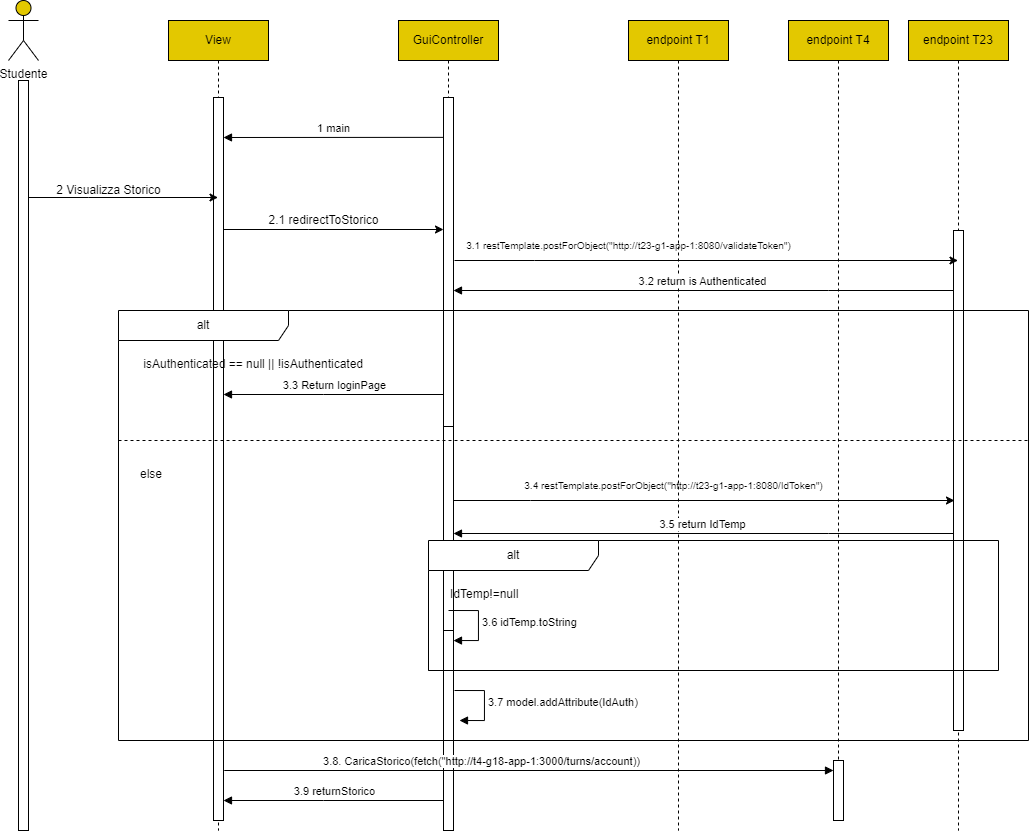

The diagram above was exported from draw.io. Its source (the exported page's mxGraphModel, read from the mxfile embedded in the PNG):
<mxGraphModel dx="1171" dy="471" grid="1" gridSize="10" guides="1" tooltips="1" connect="1" arrows="1" fold="1" page="1" pageScale="1" pageWidth="850" pageHeight="1100" math="0" shadow="0">
  <root>
    <mxCell id="0" />
    <mxCell id="1" parent="0" />
    <mxCell id="aM9ryv3xv72pqoxQDRHE-1" value="View" style="shape=umlLifeline;perimeter=lifelinePerimeter;whiteSpace=wrap;html=1;container=0;dropTarget=0;collapsible=0;recursiveResize=0;outlineConnect=0;portConstraint=eastwest;newEdgeStyle={&quot;edgeStyle&quot;:&quot;elbowEdgeStyle&quot;,&quot;elbow&quot;:&quot;vertical&quot;,&quot;curved&quot;:0,&quot;rounded&quot;:0};fillColor=#E3C800;" parent="1" vertex="1">
      <mxGeometry x="170" y="40" width="100" height="810" as="geometry" />
    </mxCell>
    <mxCell id="mfYpiMQJ6DUfMsarqYMg-54" value="" style="html=1;points=[];perimeter=orthogonalPerimeter;outlineConnect=0;targetShapes=umlLifeline;portConstraint=eastwest;newEdgeStyle={&quot;edgeStyle&quot;:&quot;elbowEdgeStyle&quot;,&quot;elbow&quot;:&quot;vertical&quot;,&quot;curved&quot;:0,&quot;rounded&quot;:0};" parent="aM9ryv3xv72pqoxQDRHE-1" vertex="1">
      <mxGeometry x="45" y="77" width="10" height="723" as="geometry" />
    </mxCell>
    <mxCell id="aM9ryv3xv72pqoxQDRHE-5" value="GuiController" style="shape=umlLifeline;perimeter=lifelinePerimeter;whiteSpace=wrap;html=1;container=0;dropTarget=0;collapsible=0;recursiveResize=0;outlineConnect=0;portConstraint=eastwest;newEdgeStyle={&quot;edgeStyle&quot;:&quot;elbowEdgeStyle&quot;,&quot;elbow&quot;:&quot;vertical&quot;,&quot;curved&quot;:0,&quot;rounded&quot;:0};fillColor=#E3C800;" parent="1" vertex="1">
      <mxGeometry x="400" y="40" width="100" height="810" as="geometry" />
    </mxCell>
    <mxCell id="FxKCbMZ_xO4sEJ_9_EgB-5" value="" style="html=1;points=[];perimeter=orthogonalPerimeter;outlineConnect=0;targetShapes=umlLifeline;portConstraint=eastwest;newEdgeStyle={&quot;edgeStyle&quot;:&quot;elbowEdgeStyle&quot;,&quot;elbow&quot;:&quot;vertical&quot;,&quot;curved&quot;:0,&quot;rounded&quot;:0};" parent="aM9ryv3xv72pqoxQDRHE-5" vertex="1">
      <mxGeometry x="45" y="77" width="10" height="453" as="geometry" />
    </mxCell>
    <mxCell id="mfYpiMQJ6DUfMsarqYMg-1" value="Studente" style="shape=umlActor;verticalLabelPosition=bottom;verticalAlign=top;html=1;outlineConnect=0;fillColor=#e3c800;strokeColor=#000000;fontColor=#000000;fillStyle=solid;" parent="1" vertex="1">
      <mxGeometry x="10" y="20" width="30" height="60" as="geometry" />
    </mxCell>
    <mxCell id="mfYpiMQJ6DUfMsarqYMg-3" value="" style="html=1;points=[[0,0,0,0,5],[0,1,0,0,-5],[1,0,0,0,5],[1,1,0,0,-5]];perimeter=orthogonalPerimeter;outlineConnect=0;targetShapes=umlLifeline;portConstraint=eastwest;newEdgeStyle={&quot;curved&quot;:0,&quot;rounded&quot;:0};" parent="1" vertex="1">
      <mxGeometry x="20" y="100" width="10" height="750" as="geometry" />
    </mxCell>
    <mxCell id="mfYpiMQJ6DUfMsarqYMg-8" value="endpoint T23" style="shape=umlLifeline;perimeter=lifelinePerimeter;whiteSpace=wrap;html=1;container=0;dropTarget=0;collapsible=0;recursiveResize=0;outlineConnect=0;portConstraint=eastwest;newEdgeStyle={&quot;edgeStyle&quot;:&quot;elbowEdgeStyle&quot;,&quot;elbow&quot;:&quot;vertical&quot;,&quot;curved&quot;:0,&quot;rounded&quot;:0};fillColor=#E3C800;" parent="1" vertex="1">
      <mxGeometry x="910" y="40" width="100" height="810" as="geometry" />
    </mxCell>
    <mxCell id="uM8LNL1FnF31tdE8IStf-9" value="" style="html=1;points=[];perimeter=orthogonalPerimeter;outlineConnect=0;targetShapes=umlLifeline;portConstraint=eastwest;newEdgeStyle={&quot;edgeStyle&quot;:&quot;elbowEdgeStyle&quot;,&quot;elbow&quot;:&quot;vertical&quot;,&quot;curved&quot;:0,&quot;rounded&quot;:0};" parent="mfYpiMQJ6DUfMsarqYMg-8" vertex="1">
      <mxGeometry x="45" y="210" width="10" height="500" as="geometry" />
    </mxCell>
    <mxCell id="mfYpiMQJ6DUfMsarqYMg-36" value="endpoint T1" style="shape=umlLifeline;perimeter=lifelinePerimeter;whiteSpace=wrap;html=1;container=0;dropTarget=0;collapsible=0;recursiveResize=0;outlineConnect=0;portConstraint=eastwest;newEdgeStyle={&quot;edgeStyle&quot;:&quot;elbowEdgeStyle&quot;,&quot;elbow&quot;:&quot;vertical&quot;,&quot;curved&quot;:0,&quot;rounded&quot;:0};fillColor=#E3C800;" parent="1" vertex="1">
      <mxGeometry x="630" y="40" width="100" height="810" as="geometry" />
    </mxCell>
    <mxCell id="mfYpiMQJ6DUfMsarqYMg-55" value="1 main" style="html=1;verticalAlign=bottom;endArrow=block;edgeStyle=elbowEdgeStyle;elbow=vertical;curved=0;rounded=0;exitX=0.5;exitY=0.088;exitDx=0;exitDy=0;exitPerimeter=0;" parent="1" target="mfYpiMQJ6DUfMsarqYMg-54" edge="1">
      <mxGeometry relative="1" as="geometry">
        <mxPoint x="445" y="156.864" as="sourcePoint" />
        <Array as="points">
          <mxPoint x="320" y="157" />
          <mxPoint x="320" y="137" />
        </Array>
        <mxPoint x="220" y="157.00000000000003" as="targetPoint" />
      </mxGeometry>
    </mxCell>
    <mxCell id="fD9bTbRtfAjrjJIHM_T6-1" value="" style="endArrow=classic;html=1;rounded=0;fontFamily=Helvetica;fontSize=12;fontColor=default;" parent="1" edge="1">
      <mxGeometry width="50" height="50" relative="1" as="geometry">
        <mxPoint x="29.999999999999886" y="217" as="sourcePoint" />
        <mxPoint x="219.5" y="217" as="targetPoint" />
        <Array as="points">
          <mxPoint x="90" y="217" />
        </Array>
      </mxGeometry>
    </mxCell>
    <mxCell id="fD9bTbRtfAjrjJIHM_T6-2" value="2 Visualizza Storico" style="text;html=1;align=center;verticalAlign=middle;resizable=0;points=[];autosize=1;strokeColor=none;fillColor=none;fontSize=12;fontFamily=Helvetica;fontColor=default;" parent="1" vertex="1">
      <mxGeometry x="45" y="195" width="130" height="30" as="geometry" />
    </mxCell>
    <mxCell id="fD9bTbRtfAjrjJIHM_T6-3" value="" style="endArrow=classic;html=1;rounded=0;fontFamily=Helvetica;fontSize=12;fontColor=default;" parent="1" target="FxKCbMZ_xO4sEJ_9_EgB-5" edge="1">
      <mxGeometry width="50" height="50" relative="1" as="geometry">
        <mxPoint x="225" y="249" as="sourcePoint" />
        <mxPoint x="440" y="249" as="targetPoint" />
        <Array as="points">
          <mxPoint x="310" y="249" />
        </Array>
      </mxGeometry>
    </mxCell>
    <mxCell id="fD9bTbRtfAjrjJIHM_T6-4" value="2.1 redirectToStorico" style="text;html=1;align=center;verticalAlign=middle;resizable=0;points=[];autosize=1;strokeColor=none;fillColor=none;fontSize=12;fontFamily=Helvetica;fontColor=default;" parent="1" vertex="1">
      <mxGeometry x="260" y="225" width="130" height="30" as="geometry" />
    </mxCell>
    <mxCell id="mfYpiMQJ6DUfMsarqYMg-42" value="" style="html=1;points=[];perimeter=orthogonalPerimeter;outlineConnect=0;targetShapes=umlLifeline;portConstraint=eastwest;newEdgeStyle={&quot;edgeStyle&quot;:&quot;elbowEdgeStyle&quot;,&quot;elbow&quot;:&quot;vertical&quot;,&quot;curved&quot;:0,&quot;rounded&quot;:0};" parent="1" vertex="1">
      <mxGeometry x="445" y="446" width="10" height="404" as="geometry" />
    </mxCell>
    <mxCell id="0lZzeBztU4Gq8_4uyyhQ-4" value="endpoint T4" style="shape=umlLifeline;perimeter=lifelinePerimeter;whiteSpace=wrap;html=1;container=0;dropTarget=0;collapsible=0;recursiveResize=0;outlineConnect=0;portConstraint=eastwest;newEdgeStyle={&quot;edgeStyle&quot;:&quot;elbowEdgeStyle&quot;,&quot;elbow&quot;:&quot;vertical&quot;,&quot;curved&quot;:0,&quot;rounded&quot;:0};fillColor=#E3C800;" parent="1" vertex="1">
      <mxGeometry x="790" y="40" width="100" height="800" as="geometry" />
    </mxCell>
    <mxCell id="uM8LNL1FnF31tdE8IStf-40" value="" style="html=1;points=[];perimeter=orthogonalPerimeter;outlineConnect=0;targetShapes=umlLifeline;portConstraint=eastwest;newEdgeStyle={&quot;edgeStyle&quot;:&quot;elbowEdgeStyle&quot;,&quot;elbow&quot;:&quot;vertical&quot;,&quot;curved&quot;:0,&quot;rounded&quot;:0};" parent="0lZzeBztU4Gq8_4uyyhQ-4" vertex="1">
      <mxGeometry x="45" y="740" width="10" height="60" as="geometry" />
    </mxCell>
    <mxCell id="uM8LNL1FnF31tdE8IStf-3" value="alt" style="shape=umlFrame;whiteSpace=wrap;html=1;pointerEvents=0;recursiveResize=0;container=1;collapsible=0;width=170;" parent="1" vertex="1">
      <mxGeometry x="120" y="330" width="910" height="430" as="geometry" />
    </mxCell>
    <mxCell id="uM8LNL1FnF31tdE8IStf-4" value="&amp;nbsp;isAuthenticated == null || !isAuthenticated" style="text;html=1;" parent="uM8LNL1FnF31tdE8IStf-3" vertex="1">
      <mxGeometry width="100" height="20" relative="1" as="geometry">
        <mxPoint x="20" y="40" as="offset" />
      </mxGeometry>
    </mxCell>
    <mxCell id="uM8LNL1FnF31tdE8IStf-5" value="else" style="line;strokeWidth=1;dashed=1;labelPosition=center;verticalLabelPosition=bottom;align=left;verticalAlign=top;spacingLeft=20;spacingTop=15;html=1;whiteSpace=wrap;" parent="uM8LNL1FnF31tdE8IStf-3" vertex="1">
      <mxGeometry y="125" width="910" height="10" as="geometry" />
    </mxCell>
    <mxCell id="FxKCbMZ_xO4sEJ_9_EgB-1" value="3.3 Return loginPage" style="html=1;verticalAlign=bottom;endArrow=block;edgeStyle=elbowEdgeStyle;elbow=vertical;curved=0;rounded=0;" parent="uM8LNL1FnF31tdE8IStf-3" edge="1">
      <mxGeometry relative="1" as="geometry">
        <mxPoint x="324.9999999999998" y="84" as="sourcePoint" />
        <Array as="points">
          <mxPoint x="205" y="84" />
          <mxPoint x="205" y="64" />
        </Array>
        <mxPoint x="105" y="84" as="targetPoint" />
      </mxGeometry>
    </mxCell>
    <mxCell id="uM8LNL1FnF31tdE8IStf-17" value="" style="endArrow=classic;html=1;rounded=0;fontFamily=Helvetica;fontSize=12;fontColor=default;" parent="uM8LNL1FnF31tdE8IStf-3" source="mfYpiMQJ6DUfMsarqYMg-42" edge="1">
      <mxGeometry width="50" height="50" relative="1" as="geometry">
        <mxPoint x="331.9999999999998" y="190" as="sourcePoint" />
        <mxPoint x="836" y="190" as="targetPoint" />
        <Array as="points">
          <mxPoint x="412" y="190" />
        </Array>
      </mxGeometry>
    </mxCell>
    <mxCell id="uM8LNL1FnF31tdE8IStf-18" value="&lt;font style=&quot;font-size: 10px;&quot;&gt;3.4 restTemplate.postForObject(&quot;http://t23-g1-app-1:8080/IdToken&quot;)&lt;/font&gt;" style="text;html=1;align=center;verticalAlign=middle;resizable=0;points=[];autosize=1;strokeColor=none;fillColor=none;fontSize=12;fontFamily=Helvetica;fontColor=default;" parent="uM8LNL1FnF31tdE8IStf-3" vertex="1">
      <mxGeometry x="395" y="160" width="320" height="30" as="geometry" />
    </mxCell>
    <mxCell id="uM8LNL1FnF31tdE8IStf-19" value="3.5 return IdTemp" style="html=1;verticalAlign=bottom;endArrow=block;edgeStyle=elbowEdgeStyle;elbow=vertical;curved=0;rounded=0;" parent="uM8LNL1FnF31tdE8IStf-3" edge="1">
      <mxGeometry relative="1" as="geometry">
        <mxPoint x="835" y="223" as="sourcePoint" />
        <Array as="points">
          <mxPoint x="710" y="223" />
          <mxPoint x="575" y="203.14" />
        </Array>
        <mxPoint x="335" y="223" as="targetPoint" />
      </mxGeometry>
    </mxCell>
    <mxCell id="uM8LNL1FnF31tdE8IStf-33" value="3.7 model.addAttribute(IdAuth)" style="html=1;align=left;spacingLeft=2;endArrow=block;rounded=0;edgeStyle=orthogonalEdgeStyle;curved=0;rounded=0;" parent="uM8LNL1FnF31tdE8IStf-3" edge="1">
      <mxGeometry relative="1" as="geometry">
        <mxPoint x="336" y="380" as="sourcePoint" />
        <Array as="points">
          <mxPoint x="366" y="410" />
        </Array>
        <mxPoint x="341" y="410" as="targetPoint" />
      </mxGeometry>
    </mxCell>
    <mxCell id="FxKCbMZ_xO4sEJ_9_EgB-6" value="" style="endArrow=classic;html=1;rounded=0;fontFamily=Helvetica;fontSize=12;fontColor=default;" parent="1" target="mfYpiMQJ6DUfMsarqYMg-8" edge="1">
      <mxGeometry width="50" height="50" relative="1" as="geometry">
        <mxPoint x="455.9999999999998" y="280" as="sourcePoint" />
        <mxPoint x="836" y="280" as="targetPoint" />
        <Array as="points">
          <mxPoint x="536" y="280" />
        </Array>
      </mxGeometry>
    </mxCell>
    <mxCell id="FxKCbMZ_xO4sEJ_9_EgB-7" value="&lt;font style=&quot;font-size: 10px;&quot;&gt;3.1 restTemplate.postForObject(&quot;http://t23-g1-app-1:8080/validateToken&quot;)&lt;/font&gt;" style="text;html=1;align=center;verticalAlign=middle;resizable=0;points=[];autosize=1;strokeColor=none;fillColor=none;fontSize=12;fontFamily=Helvetica;fontColor=default;" parent="1" vertex="1">
      <mxGeometry x="455" y="250" width="350" height="30" as="geometry" />
    </mxCell>
    <mxCell id="uM8LNL1FnF31tdE8IStf-10" value="3.2 return is Authenticated" style="html=1;verticalAlign=bottom;endArrow=block;edgeStyle=elbowEdgeStyle;elbow=vertical;curved=0;rounded=0;" parent="1" source="uM8LNL1FnF31tdE8IStf-9" target="FxKCbMZ_xO4sEJ_9_EgB-5" edge="1">
      <mxGeometry relative="1" as="geometry">
        <mxPoint x="820" y="310.004" as="sourcePoint" />
        <Array as="points">
          <mxPoint x="830" y="310" />
          <mxPoint x="695" y="290.14" />
        </Array>
        <mxPoint x="600" y="310.14" as="targetPoint" />
      </mxGeometry>
    </mxCell>
    <mxCell id="uM8LNL1FnF31tdE8IStf-28" value="alt" style="shape=umlFrame;whiteSpace=wrap;html=1;pointerEvents=0;recursiveResize=0;container=1;collapsible=0;width=170;" parent="1" vertex="1">
      <mxGeometry x="430" y="560" width="570" height="130" as="geometry" />
    </mxCell>
    <mxCell id="uM8LNL1FnF31tdE8IStf-29" value="IdTemp!=null" style="text;html=1;" parent="uM8LNL1FnF31tdE8IStf-28" vertex="1">
      <mxGeometry width="100" height="20" relative="1" as="geometry">
        <mxPoint x="20" y="40" as="offset" />
      </mxGeometry>
    </mxCell>
    <mxCell id="uM8LNL1FnF31tdE8IStf-30" value="" style="line;strokeWidth=1;dashed=1;labelPosition=center;verticalLabelPosition=bottom;align=left;verticalAlign=top;spacingLeft=20;spacingTop=15;html=1;whiteSpace=wrap;" parent="uM8LNL1FnF31tdE8IStf-28" vertex="1">
      <mxGeometry y="125" width="570" height="10" as="geometry" />
    </mxCell>
    <mxCell id="uM8LNL1FnF31tdE8IStf-31" value="" style="html=1;points=[[0,0,0,0,5],[0,1,0,0,-5],[1,0,0,0,5],[1,1,0,0,-5]];perimeter=orthogonalPerimeter;outlineConnect=0;targetShapes=umlLifeline;portConstraint=eastwest;newEdgeStyle={&quot;curved&quot;:0,&quot;rounded&quot;:0};" parent="1" vertex="1">
      <mxGeometry x="445" y="650" width="10" height="40" as="geometry" />
    </mxCell>
    <mxCell id="uM8LNL1FnF31tdE8IStf-32" value="3.6 idTemp.toString" style="html=1;align=left;spacingLeft=2;endArrow=block;rounded=0;edgeStyle=orthogonalEdgeStyle;curved=0;rounded=0;" parent="1" target="uM8LNL1FnF31tdE8IStf-31" edge="1">
      <mxGeometry relative="1" as="geometry">
        <mxPoint x="450" y="630" as="sourcePoint" />
        <Array as="points">
          <mxPoint x="480" y="660" />
        </Array>
        <mxPoint as="offset" />
      </mxGeometry>
    </mxCell>
    <mxCell id="uM8LNL1FnF31tdE8IStf-34" value="3.9 returnStorico" style="html=1;verticalAlign=bottom;endArrow=block;edgeStyle=elbowEdgeStyle;elbow=horizontal;curved=0;rounded=0;" parent="1" edge="1">
      <mxGeometry relative="1" as="geometry">
        <mxPoint x="444.9999999999998" y="820" as="sourcePoint" />
        <Array as="points">
          <mxPoint x="325" y="820" />
          <mxPoint x="325" y="800" />
        </Array>
        <mxPoint x="225" y="820" as="targetPoint" />
      </mxGeometry>
    </mxCell>
    <mxCell id="uM8LNL1FnF31tdE8IStf-39" value="3.8. CaricaStorico(fetch(&quot;http://t4-g18-app-1:3000/turns/account))" style="html=1;verticalAlign=bottom;endArrow=block;edgeStyle=elbowEdgeStyle;elbow=vertical;curved=0;rounded=0;" parent="1" edge="1">
      <mxGeometry relative="1" as="geometry">
        <mxPoint x="321" y="790" as="sourcePoint" />
        <Array as="points">
          <mxPoint x="226" y="790" />
        </Array>
        <mxPoint x="835" y="790" as="targetPoint" />
      </mxGeometry>
    </mxCell>
  </root>
</mxGraphModel>